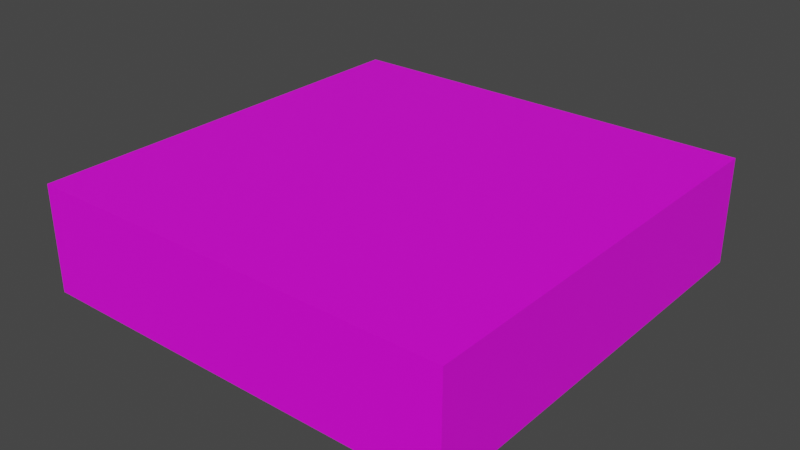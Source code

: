 # Source: buffer.blend  (saved by Blender 3.6.13; exported with 4.5.12 LTS)
import bpy
from mathutils import Matrix  # noqa: F401  (used for matrix-valued properties, if any)

bpy.ops.wm.read_factory_settings(use_empty=True)
scene = bpy.context.scene
scene.name = 'Scene'

# ---- images (referenced by path relative to the original .blend; pixels are not part of the script)
import os
ASSET_DIR = os.environ.get("B2B_ASSET_DIR", "")  # directory of the original .blend (textures are referenced by path, not embedded)
HERE = os.path.dirname(os.path.abspath(__file__))  # packed textures are extracted next to this script under _unpacked/

def load_image(name, relpath, width, height, colorspace="sRGB"):
    """Load a texture the original file referenced (path relative to the .blend, or extracted next to this script)."""
    p = next((c for c in (os.path.join(HERE, relpath), os.path.join(ASSET_DIR, relpath)) if relpath and os.path.exists(c)), "")
    if p:
        img = bpy.data.images.load(p, check_existing=True)
        img.name = name
    else:  # same state as the original file: an image datablock whose file is absent (Cycles renders it pink)
        img = bpy.data.images.new(name, width, height)
        img.source = "FILE"
        img.filepath = "//" + (relpath or name)
    img.colorspace_settings.name = colorspace
    return img
img_buffer_png = load_image('buffer.png', 'buffer.png', 1024, 1024, 'sRGB')

# ---- materials (node trees are filled in below, after node groups)
mat_material = bpy.data.materials.new('Material')
mat_material.alpha_threshold = 0.0
mat_material.use_transparent_shadow = False
mat_material.roughness = 0.5
mat_material.line_color = (0.0, 0.0, 0.0, 1.0)

# ---- material node trees
mat_material.use_nodes = True; mat_material.node_tree.nodes.clear()
_N = mat_material.node_tree.nodes; _L = mat_material.node_tree.links
n0 = _N.new('ShaderNodeOutputMaterial'); n0.name = 'Material Output'; n0.location = (300, 300)
n1 = _N.new('ShaderNodeBsdfPrincipled'); n1.name = 'Principled BSDF'; n1.location = (10, 300)
n1.distribution = 'GGX'
n1.subsurface_method = 'RANDOM_WALK_SKIN'
n1.inputs[3].default_value = 1.45
n1.inputs[27].default_value = (0.0, 0.0, 0.0, 1.0)
n1.inputs[28].default_value = 1.0
n2 = _N.new('ShaderNodeTexImage'); n2.name = 'Image Texture'; n2.location = (-361, 155)
n2.image = img_buffer_png
_L.new(n1.outputs[0], n0.inputs[0])
_L.new(n2.outputs[0], n1.inputs[0])
n0.is_active_output = True

# ---- world
world_world = bpy.data.worlds.new('World'); scene.world = world_world
world_world.use_nodes = True; world_world.node_tree.nodes.clear()
_N = world_world.node_tree.nodes; _L = world_world.node_tree.links
n0 = _N.new('ShaderNodeOutputWorld'); n0.name = 'World Output'; n0.location = (300, 300)
n1 = _N.new('ShaderNodeBackground'); n1.name = 'Background'; n1.location = (10, 300)
n1.inputs[0].default_value = (0.05088, 0.05088, 0.05088, 1.0)
_L.new(n1.outputs[0], n0.inputs[0])
n0.is_active_output = True
world_world.color = (0.05088, 0.05088, 0.05088)
world_world.use_sun_shadow = False
world_world.sun_shadow_jitter_overblur = 0.0

# ---- meshes
me_cube = bpy.data.meshes.new('Cube')
me_cube.from_pydata([(1.0, 1.0, 1.0), (1.0, 1.0, -1.0), (1.0, -1.0, 1.0), (1.0, -1.0, -1.0), (-1.0, 1.0, 1.0), (-1.0, 1.0, -1.0), (-1.0, -1.0, 1.0), (-1.0, -1.0, -1.0)], [], [(0, 4, 6, 2), (3, 2, 6, 7), (7, 6, 4, 5), (5, 1, 3, 7), (1, 0, 2, 3), (5, 4, 0, 1)])
_uv = me_cube.uv_layers.new(name='UVMap')
_uv.uv.foreach_set('vector', [0.9977, 0.9996, -0.000255, 0.9996, -0.000255, -0.002188, 0.9977, -0.002188, 0.1222, 0.6667, 0.1222, 0.3333, 0.2297, 0.2124, 0.2111, 0.6667, 0.6481, 0.2124, 0.2297, 0.2124, 0.3419, 0.1209, 0.6481, 0.1209, 0.9987, 0.001345, 0.9987, 0.9987, 0.001345, 0.9987, 0.001345, 0.001345, 0.09893, 1.0, 0.09893, 0.6667, 0.2344, 0.6667, 0.2344, 1.0, 0.6599, 0.9028, 0.6599, 0.7638, 0.9974, 0.7638, 0.9974, 0.9028])
me_cube.materials.append(mat_material)
me_cube.use_mirror_vertex_groups = False
me_cube.update()

# ---- objects
ob_cube = bpy.data.objects.new('Cube', me_cube)

# ---- transforms, parenting, visibility, modifiers, constraints
ob_cube.location = (0.0, 0.0, 0.0)
ob_cube.scale = (0.1, 0.1, 0.025)
ob_cube.lock_rotations_4d = False
ob_cube.empty_display_type = 'ARROWS'
ob_cube.lineart.crease_threshold = 0.0

# ---- collection membership
scene.collection.objects.link(ob_cube)

# ---- scene / render settings (as saved in the file)
scene.frame_start = 1; scene.frame_end = 250; scene.frame_set(1)
scene.render.engine = 'BLENDER_EEVEE_NEXT'
scene.cycles.sampling_pattern = 'TABULATED_SOBOL'
scene.view_settings.view_transform = 'Filmic'
bpy.context.view_layer.update()

# ---- added for rendering (the .blend has no active camera and no usable light): camera, sun
cam_auto = bpy.data.cameras.new('AutoCamera')
cam_auto.lens = 50.0
cam_auto.sensor_width = 36.0
cam_auto.clip_end = 1000.0
ob_auto_camera = bpy.data.objects.new('AutoCamera', cam_auto)
scene.collection.objects.link(ob_auto_camera)
ob_auto_camera.location = (0.265751, -0.318901, 0.2126)
ob_auto_camera.rotation_euler = (1.09748, -7.21219e-08, 0.694738)
scene.camera = ob_auto_camera
light_auto_sun = bpy.data.lights.new('AutoSun', 'SUN')
light_auto_sun.energy = 3.0
light_auto_sun.angle = 0.0523599
ob_auto_sun = bpy.data.objects.new('AutoSun', light_auto_sun)
scene.collection.objects.link(ob_auto_sun)
ob_auto_sun.rotation_euler = (0.872665, 0.174533, 0.523599)
bpy.context.view_layer.update()
